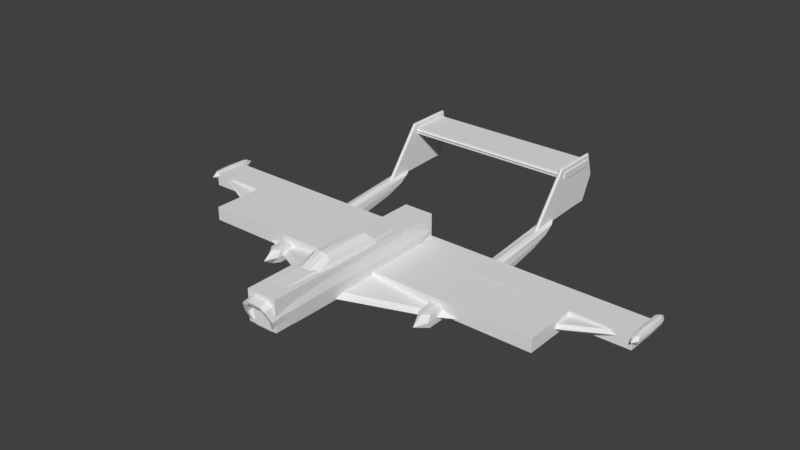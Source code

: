 # Source: Bloodletter_AIRFRAME.blend  (saved by Blender 2.79.0; exported with 4.5.12 LTS)
import bpy
from mathutils import Matrix  # noqa: F401  (used for matrix-valued properties, if any)

bpy.ops.wm.read_factory_settings(use_empty=True)
scene = bpy.context.scene
scene.name = 'Scene'

# ---- collections
col_collection_1 = bpy.data.collections.new('Collection 1'); scene.collection.children.link(col_collection_1)

# ---- materials (node trees are filled in below, after node groups)
mat_material = bpy.data.materials.new('Material')
mat_material.alpha_threshold = 0.0
mat_material.use_transparent_shadow = False
mat_material.roughness = 0.5
mat_material.line_color = (0.0, 0.0, 0.0, 1.0)

# ---- material node trees

# ---- world
world_world = bpy.data.worlds.new('World'); scene.world = world_world
world_world.color = (0.05088, 0.05088, 0.05088)
world_world.use_sun_shadow = False
world_world.sun_shadow_jitter_overblur = 0.0
world_world.cycles.sampling_method = 'MANUAL'

# ---- meshes
me_bb_elevator = bpy.data.meshes.new('BB_ELEVATOR')
me_bb_elevator.from_pydata([(-1.0, -1.0, -1.0), (-1.0, -1.0, 1.0), (-1.0, 1.0, -1.0), (-1.0, 1.0, 1.0), (1.0, -1.0, -1.0), (1.0, -1.0, 1.0), (1.0, 1.0, -1.0), (1.0, 1.0, 1.0)], [], [(0, 1, 3, 2), (2, 3, 7, 6), (6, 7, 5, 4), (4, 5, 1, 0), (2, 6, 4, 0), (7, 3, 1, 5)])
me_bb_elevator.use_remesh_preserve_volume = False
me_bb_elevator.use_remesh_preserve_attributes = False
me_bb_elevator.use_mirror_vertex_groups = False
me_bb_elevator.update()
me_bb_wing2 = bpy.data.meshes.new('BB_WING2')
me_bb_wing2.from_pydata([(-1.0, -1.0, -1.0), (-1.0, -1.0, 1.0), (-1.0, 1.0, -1.0), (-1.0, 1.0, 1.0), (1.0, -1.0, -1.0), (1.0, -1.0, 1.0), (1.0, 1.0, -1.0), (1.0, 1.0, 1.0)], [], [(0, 1, 3, 2), (2, 3, 7, 6), (6, 7, 5, 4), (4, 5, 1, 0), (2, 6, 4, 0), (7, 3, 1, 5)])
me_bb_wing2.use_remesh_preserve_volume = False
me_bb_wing2.use_remesh_preserve_attributes = False
me_bb_wing2.use_mirror_vertex_groups = False
me_bb_wing2.update()
me_bb_wing1 = bpy.data.meshes.new('BB_WING1')
me_bb_wing1.from_pydata([(-1.0, -1.0, -1.0), (-1.0, -1.0, 1.0), (-1.0, 1.0, -1.0), (-1.0, 1.0, 1.0), (1.0, -1.0, -1.0), (1.0, -1.0, 1.0), (1.0, 1.0, -1.0), (1.0, 1.0, 1.0)], [], [(0, 1, 3, 2), (2, 3, 7, 6), (6, 7, 5, 4), (4, 5, 1, 0), (2, 6, 4, 0), (7, 3, 1, 5)])
me_bb_wing1.use_remesh_preserve_volume = False
me_bb_wing1.use_remesh_preserve_attributes = False
me_bb_wing1.use_mirror_vertex_groups = False
me_bb_wing1.update()
me_bb_body = bpy.data.meshes.new('BB_BODY')
me_bb_body.from_pydata([(-1.0, -1.0, -1.0), (-1.0, -1.0, 1.0), (-1.0, 1.0, -1.0), (-1.0, 1.0, 1.0), (1.0, -1.0, -1.0), (1.0, -1.0, 1.0), (1.0, 1.0, -1.0), (1.0, 1.0, 1.0)], [], [(0, 1, 3, 2), (2, 3, 7, 6), (6, 7, 5, 4), (4, 5, 1, 0), (2, 6, 4, 0), (7, 3, 1, 5)])
me_bb_body.use_remesh_preserve_volume = False
me_bb_body.use_remesh_preserve_attributes = False
me_bb_body.use_mirror_vertex_groups = False
me_bb_body.update()
me_cube = bpy.data.meshes.new('Cube')
me_cube.from_pydata([(0.328, 0.02267, -0.2174), (0.3172, -1.923, -0.2139), (0.0, -2.467, 0.4035), (0.0, -2.463, -0.266), (0.2941, 0.01296, 0.3442), (0.2887, -1.928, 0.3419), (0.2782, -2.467, 0.3262), (0.3094, -2.463, -0.2158), (0.0, 0.02267, -0.2567), (0.0, -1.923, -0.2519), (0.0, 0.01296, 0.4066), (0.0, -1.928, 0.426), (0.0, -2.778, 0.3732), (0.0, -2.739, -0.2445), (0.2638, -2.778, 0.2973), (0.2868, -2.739, -0.2106), (0.0, -3.099, 0.2998), (0.0, -2.905, -0.2382), (0.1896, -3.084, 0.2048), (0.1946, -2.92, -0.16), (0.25, 0.4368, -0.1984), (0.2201, 0.4303, 0.3529), (0.0, 0.4369, -0.2306), (0.0, 0.428, 0.3729), (0.3375, 1.038, 0.08001), (0.3375, -1.926, 0.08706), (0.3226, 0.3773, -0.2126), (0.0, 0.3773, -0.2614), (0.3017, 0.3675, 0.3447), (0.0, 0.3675, 0.4019), (0.347, 0.01782, 0.0817), (0.2704, 1.038, 0.08001), (0.3352, -2.465, 0.06876), (0.3221, -2.759, 0.06435), (0.2458, -3.001, 0.02572), (0.347, 0.3724, 0.07703), (0.1676, -2.467, 0.4035), (0.1676, -2.463, -0.266), (0.1688, 0.02267, -0.2567), (0.1688, -1.923, -0.2519), (0.1688, 0.01296, 0.4066), (0.1688, -1.928, 0.426), (0.161, -2.778, 0.3732), (0.161, -2.739, -0.2445), (0.1208, -3.081, 0.2428), (0.1221, -2.922, -0.1906), (0.1688, 0.3773, -0.2614), (0.1688, 0.3675, 0.4019), (0.1486, 0.4369, -0.2298), (0.1352, 0.428, 0.3729), (0.2469, -0.4472, 0.08098), (0.0, -0.4547, 0.0798), (0.1419, -0.4547, 0.08019), (0.3179, -3.002, 0.0243), (0.2512, -3.099, 0.2374), (0.1394, -3.099, 0.2949), (0.159, -2.905, -0.2382), (0.0, -3.081, 0.2427), (0.2567, -2.905, -0.1982), (0.0, -2.922, -0.1906), (0.0, -2.534, 0.2695), (0.0, -2.375, -0.1638), (0.2463, -2.454, 0.05253), (0.1902, -2.537, 0.2316), (0.1213, -2.534, 0.2696), (0.1227, -2.375, -0.1638), (0.1952, -2.372, -0.1332), (0.0, -1.867, 0.2609), (0.0, -1.928, 0.4185), (0.0, -1.524, 0.6031), (0.182, -1.867, 0.2609), (0.2471, -1.928, 0.3518), (0.2894, -1.496, 0.3006), (0.1999, -1.524, 0.512), (0.0, -0.5809, 0.2887), (0.0, -0.5926, 0.5939), (0.2992, -0.31, 0.2698), (0.2014, -0.4698, 0.5055), (0.1008, -1.524, 0.5885), (0.09102, -1.867, 0.2609), (0.09102, -1.928, 0.4185), (0.1507, -0.4965, 0.2887), (0.09102, -0.5621, 0.5939), (0.0, 0.02464, -0.1084), (0.0, 0.02464, -0.2354), (0.0, -1.534, -0.1111), (0.0, -1.534, -0.2381), (1.735, -0.6818, -0.382), (1.735, -0.6818, -0.2716), (1.735, 0.9384, -0.3853), (1.735, 0.9384, -0.2749), (4.784, 0.6084, -0.1927), (4.784, 0.6084, -0.08232), (4.784, 1.119, -0.1903), (4.784, 1.119, -0.07995), (1.626, -0.9271, -0.4429), (1.626, -0.9144, -0.1968), (1.626, 2.126, -0.2141), (1.626, 2.706, 0.04545), (1.859, -0.9271, -0.4429), (1.859, -0.9144, -0.1968), (1.859, 2.126, -0.2141), (1.859, 2.706, 0.04545), (1.617, 1.002, -0.4079), (1.617, 0.7542, -0.1332), (1.868, 1.002, -0.4079), (1.868, 0.7542, -0.1332), (1.743, 2.221, -0.2198), (1.743, 2.924, 0.07513), (1.743, -1.021, -0.4651), (1.743, -1.019, -0.1868), (1.743, 0.7121, -0.09316), (1.743, 1.046, -0.4343), (1.62, -0.9843, -0.3239), (1.62, 2.51, -0.07726), (1.865, 2.51, -0.07726), (1.865, -0.9843, -0.3239), (1.886, 0.878, -0.2706), (1.599, 0.878, -0.2706), (1.743, -1.229, -0.339), (1.743, 2.885, -0.04866), (1.708, 2.348, 0.02282), (1.708, 3.085, 0.9873), (1.708, 3.63, 0.07378), (1.708, 3.892, 0.9951), (1.777, 2.348, 0.02282), (1.777, 3.085, 0.9873), (1.777, 3.63, 0.07378), (1.777, 3.892, 0.9951), (1.708, 3.894, 0.07121), (1.708, 4.0, 0.9887), (1.777, 3.894, 0.07121), (1.777, 4.0, 0.9887), (1.708, 4.129, 0.5564), (1.743, 3.636, 0.04588), (1.777, 4.129, 0.5564), (1.743, 3.915, 1.026), (1.743, 2.272, -0.008349), (1.743, 3.056, 1.018), (1.743, 3.917, 0.04315), (1.743, 4.03, 1.019), (1.743, 4.167, 0.5594), (1.58, 0.9903, -0.337), (0.0, -1.703, -0.1677), (0.0, 0.1153, -0.1648), (1.732, -0.8048, -0.3334), (4.885, 1.171, -0.142), (4.885, 0.6152, -0.1446), (1.738, 3.883, 0.8061), (0.0, 3.16, 0.894), (1.738, 3.16, 0.8061), (0.0, 3.883, 0.894), (0.0, 3.883, 0.8061), (1.738, 3.16, 0.894), (0.0, 3.16, 0.8061), (1.738, 3.883, 0.894), (0.0, 3.126, 0.8501), (0.0, 3.918, 0.8501), (1.777, 3.918, 0.8501), (1.777, 3.126, 0.8501), (4.792, 0.5047, -0.1901), (4.792, 0.5047, -0.06348), (4.792, 1.246, -0.1901), (4.792, 1.246, -0.06348), (4.918, 0.5047, -0.1901), (4.918, 0.5047, -0.06348), (4.918, 1.246, -0.1901), (4.918, 1.246, -0.06348), (4.855, 1.296, -0.1986), (4.855, 1.296, -0.05496), (4.855, 0.4548, -0.1986), (4.855, 0.4548, -0.05496), (4.783, 0.4548, -0.1268), (4.783, 1.296, -0.1268), (4.927, 1.296, -0.1268), (4.927, 0.4548, -0.1268), (4.855, 0.3319, -0.1268), (4.855, 1.419, -0.1268), (4.783, 0.8753, -0.1986), (4.783, 0.8753, -0.05496), (4.927, 0.8753, -0.1986), (4.927, 0.8753, -0.05496), (4.855, 0.8753, -0.03395), (4.855, 0.8753, -0.2196), (4.948, 0.8753, -0.1268), (4.762, 0.8753, -0.1268), (0.0, 3.126, 0.8501), (0.0, 3.918, 0.8501), (1.777, 3.918, 0.8501), (1.777, 3.126, 0.8501)], [], [(43, 15, 58, 56), (30, 4, 5, 25), (39, 1, 7, 37), (41, 11, 2, 36), (25, 5, 6, 32), (7, 32, 33, 15), (15, 33, 53, 58), (40, 10, 11, 41), (38, 39, 9, 8), (36, 2, 12, 42), (37, 7, 15, 43), (32, 6, 14, 33), (33, 14, 54, 53), (42, 12, 16, 55), (4, 30, 35, 28), (1, 25, 32, 7), (40, 4, 28, 47), (38, 8, 27, 46), (30, 0, 26, 35), (28, 35, 26, 24), (22, 48, 46, 27), (0, 30, 25, 1), (48, 20, 26, 46), (49, 23, 29, 47), (0, 38, 46, 26), (20, 31, 24, 26), (21, 49, 47, 28), (31, 21, 28, 24), (10, 40, 47, 29), (14, 42, 55, 54), (3, 37, 43, 13), (6, 36, 42, 14), (0, 1, 39, 38), (4, 40, 41, 5), (5, 41, 36, 6), (9, 39, 37, 3), (18, 44, 64, 63), (13, 43, 56, 17), (48, 22, 51, 52), (20, 48, 52, 50), (21, 31, 50), (31, 20, 50), (23, 49, 52, 51), (49, 21, 50, 52), (18, 34, 53, 54), (57, 44, 55, 16), (45, 59, 17, 56), (34, 19, 58, 53), (44, 18, 54, 55), (19, 45, 56, 58), (63, 64, 60, 61, 65, 66, 62), (59, 45, 65, 61), (34, 18, 63, 62), (45, 19, 66, 65), (19, 34, 62, 66), (44, 57, 60, 64), (81, 82, 77, 76), (73, 72, 76, 77), (72, 73, 71, 70), (79, 80, 68, 67), (78, 69, 68, 80), (78, 73, 77, 82), (69, 78, 82, 75), (73, 78, 80, 71), (70, 71, 80, 79), (74, 75, 82, 81), (87, 89, 93, 91), (144, 83, 90, 142), (146, 94, 92, 147), (145, 88, 85, 143), (84, 89, 87, 86), (90, 83, 85, 88), (90, 88, 92, 94), (142, 90, 94, 146), (145, 87, 91, 147), (118, 104, 98, 114), (120, 108, 102, 115), (117, 106, 100, 116), (119, 110, 96, 113), (112, 105, 99, 109), (111, 104, 96, 110), (108, 98, 104, 111), (107, 101, 105, 112), (115, 102, 106, 117), (113, 96, 104, 118), (97, 107, 112, 103), (102, 108, 111, 106), (106, 111, 110, 100), (103, 112, 109, 95), (116, 100, 110, 119), (114, 98, 108, 120), (97, 114, 120, 107), (99, 116, 119, 109), (95, 113, 118, 103), (101, 115, 117, 105), (109, 119, 113, 95), (105, 117, 116, 99), (107, 120, 115, 101), (103, 118, 114, 97), (121, 122, 124, 123), (128, 127, 131, 132), (127, 128, 126, 125), (137, 138, 122, 121), (134, 127, 125, 137), (136, 124, 122, 138), (132, 131, 135), (134, 123, 129, 139), (136, 128, 132, 140), (123, 124, 130, 129), (130, 140, 141, 133), (139, 129, 133, 141), (140, 132, 135, 141), (129, 130, 133), (131, 139, 141, 135), (124, 136, 140, 130), (127, 134, 139, 131), (128, 136, 138, 126), (123, 134, 137, 121), (125, 126, 138, 137), (88, 145, 147, 92), (89, 142, 146, 93), (87, 145, 143, 86), (93, 146, 147, 91), (84, 144, 142, 89), (152, 187, 188, 148), (157, 151, 155, 158), (158, 155, 153, 159), (159, 153, 149, 156), (148, 188, 189, 150), (155, 151, 149, 153), (152, 148, 150, 154), (150, 189, 186, 154), (185, 179, 163, 173), (177, 169, 167, 174), (184, 181, 165, 175), (176, 171, 161, 172), (183, 180, 164, 170), (182, 179, 161, 171), (181, 182, 171, 165), (178, 183, 170, 160), (175, 165, 171, 176), (173, 163, 169, 177), (162, 173, 177, 168), (164, 175, 176, 170), (170, 176, 172, 160), (180, 184, 175, 164), (168, 177, 174, 166), (178, 185, 173, 162), (160, 172, 185, 178), (166, 174, 184, 180), (162, 168, 183, 178), (167, 169, 182, 181), (169, 163, 179, 182), (168, 166, 180, 183), (174, 167, 181, 184), (172, 161, 179, 185)])
_uv = me_cube.uv_layers.new(name='UVMap')
_uv.uv.foreach_set('vector', [0.1184, 0.7984, 0.1211, 0.8209, 0.09143, 0.8208, 0.08914, 0.802, 0.6079, 0.8711, 0.6073, 0.919, 0.262, 0.9177, 0.2624, 0.8719, 0.2618, 0.7913, 0.2624, 0.8186, 0.1685, 0.8203, 0.1667, 0.7943, 0.2615, 0.9436, 0.2605, 0.9737, 0.1641, 0.9681, 0.167, 0.9384, 0.2624, 0.8719, 0.262, 0.9177, 0.168, 0.9149, 0.1684, 0.8694, 0.1685, 0.8203, 0.1684, 0.8694, 0.1172, 0.869, 0.1211, 0.8209, 0.1211, 0.8209, 0.1172, 0.869, 0.07393, 0.8624, 0.09143, 0.8208, 0.6071, 0.9441, 0.607, 0.9743, 0.2605, 0.9737, 0.2615, 0.9436, 0.6084, 0.7885, 0.2618, 0.7913, 0.2611, 0.7612, 0.6084, 0.7584, 0.167, 0.9384, 0.1641, 0.9681, 0.1086, 0.961, 0.1131, 0.9331, 0.1667, 0.7943, 0.1685, 0.8203, 0.1211, 0.8209, 0.1184, 0.7984, 0.1684, 0.8694, 0.168, 0.9149, 0.1142, 0.9109, 0.1172, 0.869, 0.1172, 0.869, 0.1142, 0.9109, 0.05726, 0.903, 0.07393, 0.8624, 0.1131, 0.9331, 0.1086, 0.961, 0.0509, 0.9499, 0.05541, 0.9254, 0.6073, 0.919, 0.6079, 0.8711, 0.6714, 0.8697, 0.6709, 0.9184, 0.2624, 0.8186, 0.2624, 0.8719, 0.1684, 0.8694, 0.1685, 0.8203, 0.6071, 0.9441, 0.6073, 0.919, 0.6709, 0.9184, 0.6707, 0.9443, 0.6084, 0.7885, 0.6084, 0.7584, 0.6718, 0.7584, 0.6718, 0.7886, 0.6079, 0.8711, 0.6084, 0.8177, 0.6716, 0.8174, 0.6714, 0.8697, 0.2862, 0.6996, 0.2816, 0.6656, 0.2859, 0.6291, 0.3301, 0.6638, 0.3155, 0.6007, 0.304, 0.6151, 0.2959, 0.6118, 0.309, 0.5955, 0.6084, 0.8177, 0.6079, 0.8711, 0.2624, 0.8719, 0.2624, 0.8186, 0.304, 0.6151, 0.2973, 0.6264, 0.2859, 0.6291, 0.2959, 0.6118, 0.3044, 0.7134, 0.3153, 0.7265, 0.3088, 0.732, 0.2952, 0.7156, 0.6084, 0.8177, 0.6084, 0.7885, 0.6718, 0.7886, 0.6716, 0.8174, 0.2973, 0.6264, 0.3371, 0.6637, 0.3301, 0.6638, 0.2859, 0.6291, 0.2985, 0.7041, 0.3044, 0.7134, 0.2952, 0.7156, 0.2862, 0.6996, 0.3371, 0.6637, 0.2985, 0.7041, 0.2862, 0.6996, 0.3301, 0.6638, 0.607, 0.9743, 0.6071, 0.9441, 0.6707, 0.9443, 0.6706, 0.9745, 0.1142, 0.9109, 0.1131, 0.9331, 0.05541, 0.9254, 0.05726, 0.903, 0.1645, 0.7648, 0.1667, 0.7943, 0.1184, 0.7984, 0.115, 0.77, 0.168, 0.9149, 0.167, 0.9384, 0.1131, 0.9331, 0.1142, 0.9109, 0.6084, 0.8177, 0.2624, 0.8186, 0.2618, 0.7913, 0.6084, 0.7885, 0.6073, 0.919, 0.6071, 0.9441, 0.2615, 0.9436, 0.262, 0.9177, 0.262, 0.9177, 0.2615, 0.9436, 0.167, 0.9384, 0.168, 0.9149, 0.2611, 0.7612, 0.2618, 0.7913, 0.1667, 0.7943, 0.1645, 0.7648, 0.02518, 0.6285, 0.03304, 0.6169, 0.103, 0.6598, 0.09628, 0.6659, 0.115, 0.77, 0.1184, 0.7984, 0.08914, 0.802, 0.08557, 0.7737, 0.2012, 0.7075, 0.1948, 0.7155, 0.1425, 0.6716, 0.1567, 0.6726, 0.205, 0.7015, 0.2012, 0.7075, 0.1567, 0.6726, 0.1653, 0.6723, 0.2059, 0.6463, 0.2672, 0.6755, 0.1653, 0.6723, 0.2672, 0.6755, 0.205, 0.7015, 0.1653, 0.6723, 0.196, 0.6317, 0.2018, 0.6394, 0.1567, 0.6726, 0.1425, 0.6716, 0.2018, 0.6394, 0.2059, 0.6463, 0.1653, 0.6723, 0.1567, 0.6726, 0.02518, 0.6285, 0.02089, 0.6681, 0.008539, 0.6678, 0.01369, 0.626, 0.047, 0.6026, 0.03304, 0.6169, 0.02581, 0.6111, 0.04107, 0.5965, 0.02986, 0.7251, 0.03971, 0.7419, 0.03359, 0.7456, 0.02058, 0.726, 0.02089, 0.6681, 0.02481, 0.7117, 0.01146, 0.7133, 0.008539, 0.6678, 0.03304, 0.6169, 0.02518, 0.6285, 0.01369, 0.626, 0.02581, 0.6111, 0.02481, 0.7117, 0.02986, 0.7251, 0.02058, 0.726, 0.01146, 0.7133, 0.09628, 0.6659, 0.103, 0.6598, 0.1188, 0.6506, 0.1178, 0.7148, 0.1039, 0.7035, 0.09615, 0.6974, 0.09284, 0.6835, 0.03971, 0.7419, 0.02986, 0.7251, 0.1039, 0.7035, 0.1178, 0.7148, 0.02089, 0.6681, 0.02518, 0.6285, 0.09628, 0.6659, 0.09284, 0.6835, 0.02986, 0.7251, 0.02481, 0.7117, 0.09615, 0.6974, 0.1039, 0.7035, 0.02481, 0.7117, 0.02089, 0.6681, 0.09284, 0.6835, 0.09615, 0.6974, 0.03304, 0.6169, 0.047, 0.6026, 0.1188, 0.6506, 0.103, 0.6598, 0.7179, 0.6744, 0.662, 0.6916, 0.6764, 0.6666, 0.7144, 0.6232, 0.4882, 0.6663, 0.4914, 0.6223, 0.7144, 0.6232, 0.6764, 0.6666, 0.4914, 0.6223, 0.4882, 0.6663, 0.4258, 0.6524, 0.417, 0.631, 0.3907, 0.6351, 0.4138, 0.6729, 0.4011, 0.6895, 0.3689, 0.6516, 0.4884, 0.6903, 0.4866, 0.7094, 0.4011, 0.6895, 0.4138, 0.6729, 0.4884, 0.6903, 0.4882, 0.6663, 0.6764, 0.6666, 0.662, 0.6916, 0.4866, 0.7094, 0.4884, 0.6903, 0.662, 0.6916, 0.6592, 0.7089, 0.4882, 0.6663, 0.4884, 0.6903, 0.4138, 0.6729, 0.4258, 0.6524, 0.417, 0.631, 0.4258, 0.6524, 0.4138, 0.6729, 0.3907, 0.6351, 0.7179, 0.7094, 0.6592, 0.7089, 0.662, 0.6916, 0.7179, 0.6744, 0.452, 0.2982, 0.5889, 0.298, 0.607, 0.05242, 0.5651, 0.05184, 0.3218, 0.4533, 0.3124, 0.4528, 0.3967, 0.3008, 0.4028, 0.3145, 0.4166, 0.04134, 0.4094, 0.05075, 0.3688, 0.05026, 0.3673, 0.03948, 0.2372, 0.2964, 0.2494, 0.297, 0.1749, 0.4526, 0.159, 0.4519, 0.5161, 0.4511, 0.5889, 0.298, 0.452, 0.2982, 0.3756, 0.4506, 0.3967, 0.3008, 0.3124, 0.4528, 0.1749, 0.4526, 0.2494, 0.297, 0.3967, 0.3008, 0.2494, 0.297, 0.3688, 0.05026, 0.4094, 0.05075, 0.4028, 0.3145, 0.3967, 0.3008, 0.4094, 0.05075, 0.4166, 0.04134, 0.4406, 0.298, 0.452, 0.2982, 0.5651, 0.05184, 0.5646, 0.04193, 0.7976, 0.388, 0.787, 0.3749, 0.967, 0.3702, 0.9483, 0.3802, 0.9728, 0.2723, 0.9827, 0.2721, 0.9689, 0.288, 0.9464, 0.2879, 0.7967, 0.3364, 0.7866, 0.3498, 0.6428, 0.3549, 0.6312, 0.3445, 0.6052, 0.3653, 0.6333, 0.3649, 0.6431, 0.3745, 0.6319, 0.3853, 0.8146, 0.2763, 0.8112, 0.2883, 0.6443, 0.2908, 0.6352, 0.2808, 0.7831, 0.3624, 0.787, 0.3749, 0.6431, 0.3745, 0.6333, 0.3649, 0.987, 0.3591, 0.967, 0.3702, 0.787, 0.3749, 0.7831, 0.3624, 0.9162, 0.2737, 0.9083, 0.2838, 0.8112, 0.2883, 0.8146, 0.2763, 0.9476, 0.3392, 0.9667, 0.3487, 0.7866, 0.3498, 0.7967, 0.3364, 0.6319, 0.3853, 0.6431, 0.3745, 0.787, 0.3749, 0.7976, 0.388, 0.9078, 0.2641, 0.9162, 0.2737, 0.8146, 0.2763, 0.8106, 0.2645, 0.9667, 0.3487, 0.987, 0.3591, 0.7831, 0.3624, 0.7866, 0.3498, 0.7866, 0.3498, 0.7831, 0.3624, 0.6333, 0.3649, 0.6428, 0.3549, 0.8106, 0.2645, 0.8146, 0.2763, 0.6352, 0.2808, 0.6438, 0.2704, 0.6312, 0.3445, 0.6428, 0.3549, 0.6333, 0.3649, 0.6052, 0.3653, 0.9457, 0.2581, 0.9681, 0.2569, 0.9827, 0.2721, 0.9728, 0.2723, 0.9078, 0.2641, 0.9457, 0.2581, 0.9728, 0.2723, 0.9162, 0.2737, 0.6443, 0.2908, 0.6349, 0.3012, 0.6094, 0.2815, 0.6352, 0.2808, 0.6438, 0.2704, 0.6339, 0.2605, 0.8002, 0.2508, 0.8106, 0.2645, 0.9083, 0.2838, 0.9464, 0.2879, 0.8015, 0.3025, 0.8112, 0.2883, 0.6352, 0.2808, 0.6094, 0.2815, 0.6339, 0.2605, 0.6438, 0.2704, 0.8112, 0.2883, 0.8015, 0.3025, 0.6349, 0.3012, 0.6443, 0.2908, 0.9162, 0.2737, 0.9728, 0.2723, 0.9464, 0.2879, 0.9083, 0.2838, 0.8106, 0.2645, 0.8002, 0.2508, 0.9457, 0.2581, 0.9078, 0.2641, 0.6642, 0.5761, 0.7652, 0.4264, 0.898, 0.4168, 0.8628, 0.5758, 0.8937, 0.2102, 0.859, 0.05266, 0.902, 0.05792, 0.912, 0.209, 0.859, 0.05266, 0.8937, 0.2102, 0.7621, 0.2006, 0.6622, 0.05196, 0.65, 0.5829, 0.7593, 0.4194, 0.7652, 0.4264, 0.6642, 0.5761, 0.8606, 0.04521, 0.859, 0.05266, 0.6622, 0.05196, 0.6481, 0.04521, 0.9022, 0.4084, 0.898, 0.4168, 0.7652, 0.4264, 0.7593, 0.4194, 0.912, 0.209, 0.902, 0.05792, 0.938, 0.1391, 0.8643, 0.5833, 0.8628, 0.5758, 0.9062, 0.5705, 0.9122, 0.5772, 0.8978, 0.2186, 0.8937, 0.2102, 0.912, 0.209, 0.9183, 0.2163, 0.8628, 0.5758, 0.898, 0.4168, 0.9165, 0.4181, 0.9062, 0.5705, 0.9165, 0.4181, 0.9229, 0.4108, 0.9518, 0.4879, 0.9426, 0.4887, 0.9122, 0.5772, 0.9062, 0.5705, 0.9426, 0.4887, 0.9518, 0.4879, 0.9183, 0.2163, 0.912, 0.209, 0.938, 0.1391, 0.9471, 0.1399, 0.9062, 0.5705, 0.9165, 0.4181, 0.9426, 0.4887, 0.902, 0.05792, 0.908, 0.0513, 0.9471, 0.1399, 0.938, 0.1391, 0.898, 0.4168, 0.9022, 0.4084, 0.9229, 0.4108, 0.9165, 0.4181, 0.859, 0.05266, 0.8606, 0.04521, 0.908, 0.0513, 0.902, 0.05792, 0.8937, 0.2102, 0.8978, 0.2186, 0.7562, 0.2074, 0.7621, 0.2006, 0.8628, 0.5758, 0.8643, 0.5833, 0.65, 0.5829, 0.6642, 0.5761, 0.6622, 0.05196, 0.7621, 0.2006, 0.7562, 0.2074, 0.6481, 0.04521, 0.2494, 0.297, 0.2372, 0.2964, 0.3673, 0.03948, 0.3688, 0.05026, 0.5889, 0.298, 0.5947, 0.3109, 0.6128, 0.04334, 0.607, 0.05242, 0.452, 0.2982, 0.4406, 0.298, 0.3594, 0.4503, 0.3756, 0.4506, 0.607, 0.05242, 0.6128, 0.04334, 0.5646, 0.04193, 0.5651, 0.05184, 0.5161, 0.4511, 0.526, 0.4524, 0.5947, 0.3109, 0.5889, 0.298, 0.7612, 0.6183, 0.7617, 0.6109, 0.984, 0.627, 0.9765, 0.6334, 0.754, 0.8723, 0.7538, 0.8646, 0.9769, 0.8586, 0.9841, 0.8654, 0.9841, 0.8654, 0.9769, 0.8586, 0.9765, 0.7732, 0.9841, 0.7666, 0.9841, 0.7666, 0.9765, 0.7732, 0.7564, 0.7594, 0.7569, 0.7518, 0.9765, 0.6334, 0.984, 0.627, 0.9833, 0.7236, 0.9763, 0.717, 0.9769, 0.8586, 0.7538, 0.8646, 0.7564, 0.7594, 0.9765, 0.7732, 0.7612, 0.6183, 0.9765, 0.6334, 0.9763, 0.717, 0.7579, 0.7212, 0.9763, 0.717, 0.9833, 0.7236, 0.7581, 0.7288, 0.7579, 0.7212, 0.07733, 0.1094, 0.09322, 0.1094, 0.09134, 0.1527, 0.07733, 0.1586, 0.1091, 0.04581, 0.125, 0.06019, 0.1231, 0.06603, 0.1091, 0.06019, 0.1091, 0.1094, 0.125, 0.1094, 0.1231, 0.1527, 0.1091, 0.1586, 0.07733, 0.04581, 0.09322, 0.06019, 0.09134, 0.06603, 0.07733, 0.06019, 0.1727, 0.1094, 0.1568, 0.1092, 0.1606, 0.06585, 0.1748, 0.06019, 0.1409, 0.09498, 0.1568, 0.09479, 0.1568, 0.1381, 0.143, 0.1441, 0.125, 0.09517, 0.1409, 0.09498, 0.143, 0.1441, 0.1288, 0.1385, 0.1886, 0.1096, 0.1727, 0.1094, 0.1748, 0.06019, 0.1886, 0.06619, 0.1271, 0.1443, 0.1288, 0.1385, 0.143, 0.1441, 0.1437, 0.1585, 0.07733, 0.1586, 0.09134, 0.1527, 0.09322, 0.1586, 0.07733, 0.1729, 0.06332, 0.1527, 0.07733, 0.1586, 0.07733, 0.1729, 0.06144, 0.1586, 0.1606, 0.06585, 0.1589, 0.06, 0.1754, 0.04581, 0.1748, 0.06019, 0.06144, 0.06019, 0.07733, 0.04581, 0.07733, 0.06019, 0.06332, 0.06603, 0.09322, 0.1094, 0.1091, 0.1094, 0.1091, 0.1586, 0.09511, 0.1527, 0.09322, 0.06019, 0.1091, 0.04581, 0.1091, 0.06019, 0.09511, 0.06603, 0.06144, 0.1094, 0.07733, 0.1094, 0.07733, 0.1586, 0.06332, 0.1527, 0.06332, 0.06603, 0.07733, 0.06019, 0.07733, 0.1094, 0.06144, 0.1094, 0.09511, 0.06603, 0.1091, 0.06019, 0.1091, 0.1094, 0.09322, 0.1094, 0.1848, 0.1529, 0.1705, 0.1585, 0.1727, 0.1094, 0.1886, 0.1096, 0.125, 0.05182, 0.1388, 0.04581, 0.1409, 0.09498, 0.125, 0.09517, 0.1388, 0.04581, 0.153, 0.05148, 0.1568, 0.09479, 0.1409, 0.09498, 0.1705, 0.1585, 0.1568, 0.1525, 0.1568, 0.1092, 0.1727, 0.1094, 0.1091, 0.06019, 0.1231, 0.06603, 0.125, 0.1094, 0.1091, 0.1094, 0.07733, 0.06019, 0.09134, 0.06603, 0.09322, 0.1094, 0.07733, 0.1094])
me_cube.materials.append(mat_material)
me_cube.use_remesh_preserve_volume = False
me_cube.use_remesh_preserve_attributes = False
me_cube.use_mirror_vertex_groups = False
me_cube.update()

# ---- objects
ob_bb_elevator = bpy.data.objects.new('BB_ELEVATOR', me_bb_elevator)
ob_bb_wing2 = bpy.data.objects.new('BB_WING2', me_bb_wing2)
ob_bb_wing1 = bpy.data.objects.new('BB_WING1', me_bb_wing1)
ob_bb_body = bpy.data.objects.new('BB_BODY', me_bb_body)
ob_airframe = bpy.data.objects.new('Airframe', me_cube)

# ---- transforms, parenting, visibility, modifiers, constraints
ob_bb_elevator.location = (0.0, 3.555, 0.8511)
ob_bb_elevator.scale = (1.797, 0.4069, 0.06578)
ob_bb_elevator.lineart.crease_threshold = 0.0
ob_bb_wing2.location = (0.0, -0.07372, -0.212)
ob_bb_wing2.scale = (3.638, 0.5264, 0.1383)
ob_bb_wing2.lineart.crease_threshold = 0.0
ob_bb_wing1.location = (0.0, 0.7833, -0.2027)
ob_bb_wing1.scale = (4.826, 0.3252, 0.1323)
ob_bb_wing1.lineart.crease_threshold = 0.0
ob_bb_body.location = (0.0, -0.9236, 0.09554)
ob_bb_body.scale = (0.3046, 1.996, 0.3046)
ob_bb_body.lineart.crease_threshold = 0.0
ob_airframe.location = (0.0, 0.0, 0.0)
ob_airframe.lock_rotations_4d = False
ob_airframe.empty_display_type = 'ARROWS'
ob_airframe.lineart.crease_threshold = 0.0
_m = ob_airframe.modifiers.new('Mirror', 'MIRROR')
_m.use_clip = True

# ---- collection membership
col_collection_1.objects.link(ob_bb_elevator)
col_collection_1.objects.link(ob_bb_wing2)
col_collection_1.objects.link(ob_bb_wing1)
col_collection_1.objects.link(ob_bb_body)
col_collection_1.objects.link(ob_airframe)

# ---- scene / render settings (as saved in the file)
scene.frame_start = 1; scene.frame_end = 250; scene.frame_set(1)
scene.render.engine = 'BLENDER_EEVEE_NEXT'
scene.render.resolution_percentage = 50
scene.render.dither_intensity = 0.0
scene.cycles.use_denoising = False
scene.cycles.samples = 128
scene.cycles.sampling_pattern = 'TABULATED_SOBOL'
scene.cycles.use_adaptive_sampling = False
scene.cycles.use_light_tree = False
scene.cycles.blur_glossy = 0.0
scene.cycles.sample_clamp_indirect = 0.0
scene.view_settings.view_transform = 'Standard'
bpy.context.view_layer.update()

# ---- added for rendering (the .blend has no active camera and no usable light): camera, sun
cam_auto = bpy.data.cameras.new('AutoCamera')
cam_auto.lens = 50.0
cam_auto.sensor_width = 36.0
cam_auto.clip_end = 1000.0
ob_auto_camera = bpy.data.objects.new('AutoCamera', cam_auto)
scene.collection.objects.link(ob_auto_camera)
ob_auto_camera.location = (11.4422, -13.1962, 9.43433)
ob_auto_camera.rotation_euler = (1.09748, -7.21219e-08, 0.694738)
scene.camera = ob_auto_camera
light_auto_sun = bpy.data.lights.new('AutoSun', 'SUN')
light_auto_sun.energy = 3.0
light_auto_sun.angle = 0.0523599
ob_auto_sun = bpy.data.objects.new('AutoSun', light_auto_sun)
scene.collection.objects.link(ob_auto_sun)
ob_auto_sun.rotation_euler = (0.872665, 0.174533, 0.523599)
bpy.context.view_layer.update()
